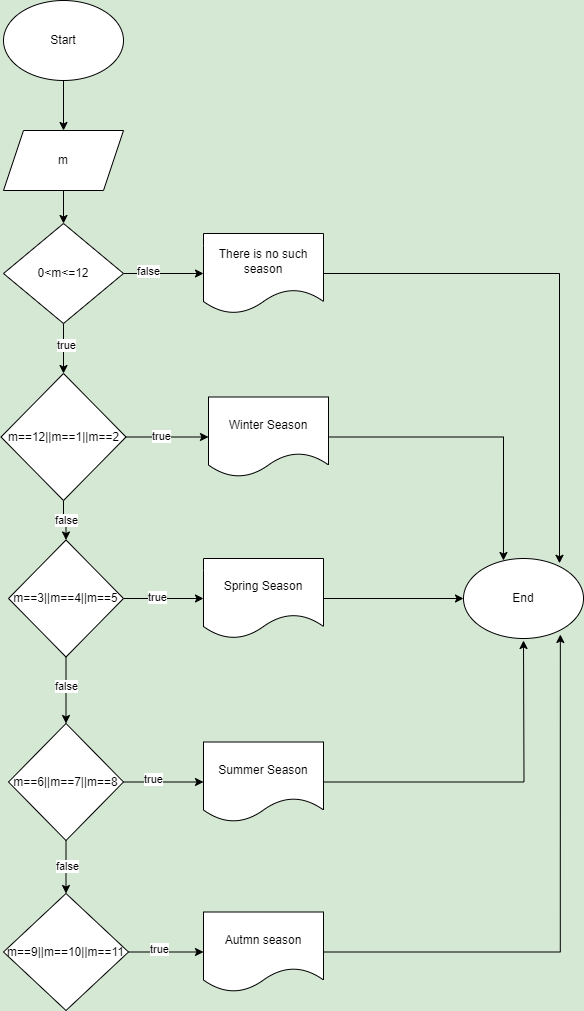

The diagram above was exported from draw.io. Its source (the exported page's mxGraphModel, read from the mxfile embedded in the PNG):
<mxGraphModel dx="1050" dy="522" grid="0" gridSize="21" guides="1" tooltips="1" connect="1" arrows="1" fold="1" page="1" pageScale="1" pageWidth="1654" pageHeight="2336" background="#D5E8D4" math="0" shadow="0">
  <root>
    <mxCell id="0" />
    <mxCell id="1" parent="0" />
    <mxCell id="gq05KAaAxKymOhtuYoe7-7" value="" style="edgeStyle=orthogonalEdgeStyle;rounded=0;orthogonalLoop=1;jettySize=auto;html=1;" edge="1" parent="1" source="7-OCYsEOO93VicmCtXT4-1" target="7-OCYsEOO93VicmCtXT4-2">
      <mxGeometry relative="1" as="geometry" />
    </mxCell>
    <mxCell id="7-OCYsEOO93VicmCtXT4-1" value="Start" style="ellipse;whiteSpace=wrap;html=1;" parent="1" vertex="1">
      <mxGeometry x="170" width="120" height="80" as="geometry" />
    </mxCell>
    <mxCell id="gq05KAaAxKymOhtuYoe7-8" value="" style="edgeStyle=orthogonalEdgeStyle;rounded=0;orthogonalLoop=1;jettySize=auto;html=1;" edge="1" parent="1" source="7-OCYsEOO93VicmCtXT4-2" target="7-OCYsEOO93VicmCtXT4-29">
      <mxGeometry relative="1" as="geometry" />
    </mxCell>
    <mxCell id="7-OCYsEOO93VicmCtXT4-2" value="m" style="shape=parallelogram;perimeter=parallelogramPerimeter;whiteSpace=wrap;html=1;fixedSize=1;" parent="1" vertex="1">
      <mxGeometry x="170" y="130" width="120" height="60" as="geometry" />
    </mxCell>
    <mxCell id="7-OCYsEOO93VicmCtXT4-7" value="" style="edgeStyle=orthogonalEdgeStyle;rounded=0;orthogonalLoop=1;jettySize=auto;html=1;" parent="1" source="7-OCYsEOO93VicmCtXT4-4" target="7-OCYsEOO93VicmCtXT4-6" edge="1">
      <mxGeometry relative="1" as="geometry" />
    </mxCell>
    <mxCell id="7-OCYsEOO93VicmCtXT4-8" value="true" style="edgeLabel;html=1;align=center;verticalAlign=middle;resizable=0;points=[];" parent="7-OCYsEOO93VicmCtXT4-7" connectable="0" vertex="1">
      <mxGeometry x="-0.1482" y="1" relative="1" as="geometry">
        <mxPoint as="offset" />
      </mxGeometry>
    </mxCell>
    <mxCell id="7-OCYsEOO93VicmCtXT4-14" value="" style="edgeStyle=orthogonalEdgeStyle;rounded=0;orthogonalLoop=1;jettySize=auto;html=1;" parent="1" source="7-OCYsEOO93VicmCtXT4-4" target="7-OCYsEOO93VicmCtXT4-10" edge="1">
      <mxGeometry relative="1" as="geometry" />
    </mxCell>
    <mxCell id="7-OCYsEOO93VicmCtXT4-15" value="false" style="edgeLabel;html=1;align=center;verticalAlign=middle;resizable=0;points=[];" parent="7-OCYsEOO93VicmCtXT4-14" connectable="0" vertex="1">
      <mxGeometry x="-0.1067" y="2" relative="1" as="geometry">
        <mxPoint as="offset" />
      </mxGeometry>
    </mxCell>
    <mxCell id="7-OCYsEOO93VicmCtXT4-4" value="m==12||m==1||m==2" style="rhombus;whiteSpace=wrap;html=1;" parent="1" vertex="1">
      <mxGeometry x="167.5" y="373" width="125" height="127" as="geometry" />
    </mxCell>
    <mxCell id="7-OCYsEOO93VicmCtXT4-6" value="Winter Season" style="shape=document;whiteSpace=wrap;html=1;boundedLbl=1;" parent="1" vertex="1">
      <mxGeometry x="375" y="396.5" width="120" height="80" as="geometry" />
    </mxCell>
    <mxCell id="7-OCYsEOO93VicmCtXT4-12" value="" style="edgeStyle=orthogonalEdgeStyle;rounded=0;orthogonalLoop=1;jettySize=auto;html=1;" parent="1" source="7-OCYsEOO93VicmCtXT4-10" target="7-OCYsEOO93VicmCtXT4-11" edge="1">
      <mxGeometry relative="1" as="geometry" />
    </mxCell>
    <mxCell id="7-OCYsEOO93VicmCtXT4-13" value="true" style="edgeLabel;html=1;align=center;verticalAlign=middle;resizable=0;points=[];" parent="7-OCYsEOO93VicmCtXT4-12" connectable="0" vertex="1">
      <mxGeometry x="-0.1718" y="2" relative="1" as="geometry">
        <mxPoint as="offset" />
      </mxGeometry>
    </mxCell>
    <mxCell id="7-OCYsEOO93VicmCtXT4-17" value="" style="edgeStyle=orthogonalEdgeStyle;rounded=0;orthogonalLoop=1;jettySize=auto;html=1;" parent="1" source="7-OCYsEOO93VicmCtXT4-10" target="7-OCYsEOO93VicmCtXT4-16" edge="1">
      <mxGeometry relative="1" as="geometry" />
    </mxCell>
    <mxCell id="7-OCYsEOO93VicmCtXT4-18" value="false" style="edgeLabel;html=1;align=center;verticalAlign=middle;resizable=0;points=[];" parent="7-OCYsEOO93VicmCtXT4-17" connectable="0" vertex="1">
      <mxGeometry x="-0.12" relative="1" as="geometry">
        <mxPoint as="offset" />
      </mxGeometry>
    </mxCell>
    <mxCell id="7-OCYsEOO93VicmCtXT4-10" value="m==3||m==4||m==5" style="rhombus;whiteSpace=wrap;html=1;" parent="1" vertex="1">
      <mxGeometry x="175" y="539.5" width="115" height="117" as="geometry" />
    </mxCell>
    <mxCell id="gq05KAaAxKymOhtuYoe7-10" style="edgeStyle=orthogonalEdgeStyle;rounded=0;orthogonalLoop=1;jettySize=auto;html=1;" edge="1" parent="1" source="7-OCYsEOO93VicmCtXT4-11" target="gq05KAaAxKymOhtuYoe7-9">
      <mxGeometry relative="1" as="geometry" />
    </mxCell>
    <mxCell id="7-OCYsEOO93VicmCtXT4-11" value="Spring Season" style="shape=document;whiteSpace=wrap;html=1;boundedLbl=1;" parent="1" vertex="1">
      <mxGeometry x="370" y="558" width="120" height="80" as="geometry" />
    </mxCell>
    <mxCell id="7-OCYsEOO93VicmCtXT4-20" value="" style="edgeStyle=orthogonalEdgeStyle;rounded=0;orthogonalLoop=1;jettySize=auto;html=1;" parent="1" source="7-OCYsEOO93VicmCtXT4-16" target="7-OCYsEOO93VicmCtXT4-19" edge="1">
      <mxGeometry relative="1" as="geometry" />
    </mxCell>
    <mxCell id="7-OCYsEOO93VicmCtXT4-21" value="true" style="edgeLabel;html=1;align=center;verticalAlign=middle;resizable=0;points=[];" parent="7-OCYsEOO93VicmCtXT4-20" connectable="0" vertex="1">
      <mxGeometry x="-0.2659" y="3" relative="1" as="geometry">
        <mxPoint as="offset" />
      </mxGeometry>
    </mxCell>
    <mxCell id="7-OCYsEOO93VicmCtXT4-24" value="" style="edgeStyle=orthogonalEdgeStyle;rounded=0;orthogonalLoop=1;jettySize=auto;html=1;" parent="1" source="7-OCYsEOO93VicmCtXT4-16" target="7-OCYsEOO93VicmCtXT4-23" edge="1">
      <mxGeometry relative="1" as="geometry" />
    </mxCell>
    <mxCell id="7-OCYsEOO93VicmCtXT4-26" value="false" style="edgeLabel;html=1;align=center;verticalAlign=middle;resizable=0;points=[];" parent="7-OCYsEOO93VicmCtXT4-24" connectable="0" vertex="1">
      <mxGeometry x="-0.04" y="1" relative="1" as="geometry">
        <mxPoint as="offset" />
      </mxGeometry>
    </mxCell>
    <mxCell id="7-OCYsEOO93VicmCtXT4-16" value="m==6||m==7||m==8" style="rhombus;whiteSpace=wrap;html=1;" parent="1" vertex="1">
      <mxGeometry x="175" y="723" width="115" height="117" as="geometry" />
    </mxCell>
    <mxCell id="gq05KAaAxKymOhtuYoe7-11" style="edgeStyle=orthogonalEdgeStyle;rounded=0;orthogonalLoop=1;jettySize=auto;html=1;exitX=1;exitY=0.5;exitDx=0;exitDy=0;" edge="1" parent="1" source="7-OCYsEOO93VicmCtXT4-19">
      <mxGeometry relative="1" as="geometry">
        <mxPoint x="690" y="640" as="targetPoint" />
      </mxGeometry>
    </mxCell>
    <mxCell id="7-OCYsEOO93VicmCtXT4-19" value="Summer Season" style="shape=document;whiteSpace=wrap;html=1;boundedLbl=1;" parent="1" vertex="1">
      <mxGeometry x="370" y="741.5" width="120" height="80" as="geometry" />
    </mxCell>
    <mxCell id="7-OCYsEOO93VicmCtXT4-27" value="" style="edgeStyle=orthogonalEdgeStyle;rounded=0;orthogonalLoop=1;jettySize=auto;html=1;" parent="1" source="7-OCYsEOO93VicmCtXT4-23" target="7-OCYsEOO93VicmCtXT4-25" edge="1">
      <mxGeometry relative="1" as="geometry" />
    </mxCell>
    <mxCell id="7-OCYsEOO93VicmCtXT4-28" value="true" style="edgeLabel;html=1;align=center;verticalAlign=middle;resizable=0;points=[];" parent="7-OCYsEOO93VicmCtXT4-27" connectable="0" vertex="1">
      <mxGeometry x="-0.1953" y="3" relative="1" as="geometry">
        <mxPoint as="offset" />
      </mxGeometry>
    </mxCell>
    <mxCell id="7-OCYsEOO93VicmCtXT4-23" value="m==9||m==10||m==11" style="rhombus;whiteSpace=wrap;html=1;" parent="1" vertex="1">
      <mxGeometry x="170" y="893" width="125" height="117" as="geometry" />
    </mxCell>
    <mxCell id="7-OCYsEOO93VicmCtXT4-25" value="Autmn season" style="shape=document;whiteSpace=wrap;html=1;boundedLbl=1;" parent="1" vertex="1">
      <mxGeometry x="370" y="911.5" width="120" height="80" as="geometry" />
    </mxCell>
    <mxCell id="gq05KAaAxKymOhtuYoe7-2" value="" style="edgeStyle=orthogonalEdgeStyle;rounded=0;orthogonalLoop=1;jettySize=auto;html=1;" edge="1" parent="1" source="7-OCYsEOO93VicmCtXT4-29" target="7-OCYsEOO93VicmCtXT4-4">
      <mxGeometry relative="1" as="geometry" />
    </mxCell>
    <mxCell id="gq05KAaAxKymOhtuYoe7-3" value="true" style="edgeLabel;html=1;align=center;verticalAlign=middle;resizable=0;points=[];" vertex="1" connectable="0" parent="gq05KAaAxKymOhtuYoe7-2">
      <mxGeometry x="-0.168" y="2" relative="1" as="geometry">
        <mxPoint as="offset" />
      </mxGeometry>
    </mxCell>
    <mxCell id="gq05KAaAxKymOhtuYoe7-5" value="" style="edgeStyle=orthogonalEdgeStyle;rounded=0;orthogonalLoop=1;jettySize=auto;html=1;" edge="1" parent="1" source="7-OCYsEOO93VicmCtXT4-29" target="gq05KAaAxKymOhtuYoe7-1">
      <mxGeometry relative="1" as="geometry" />
    </mxCell>
    <mxCell id="gq05KAaAxKymOhtuYoe7-6" value="false" style="edgeLabel;html=1;align=center;verticalAlign=middle;resizable=0;points=[];" vertex="1" connectable="0" parent="gq05KAaAxKymOhtuYoe7-5">
      <mxGeometry x="-0.405" y="3" relative="1" as="geometry">
        <mxPoint as="offset" />
      </mxGeometry>
    </mxCell>
    <mxCell id="7-OCYsEOO93VicmCtXT4-29" value="0&amp;lt;m&amp;lt;=12" style="rhombus;whiteSpace=wrap;html=1;" parent="1" vertex="1">
      <mxGeometry x="170" y="223" width="120" height="100" as="geometry" />
    </mxCell>
    <mxCell id="gq05KAaAxKymOhtuYoe7-1" value="There is no such season" style="shape=document;whiteSpace=wrap;html=1;boundedLbl=1;" vertex="1" parent="1">
      <mxGeometry x="370" y="233" width="120" height="80" as="geometry" />
    </mxCell>
    <mxCell id="gq05KAaAxKymOhtuYoe7-9" value="End" style="ellipse;whiteSpace=wrap;html=1;" vertex="1" parent="1">
      <mxGeometry x="630" y="558" width="120" height="80" as="geometry" />
    </mxCell>
    <mxCell id="gq05KAaAxKymOhtuYoe7-12" style="edgeStyle=orthogonalEdgeStyle;rounded=0;orthogonalLoop=1;jettySize=auto;html=1;exitX=1;exitY=0.5;exitDx=0;exitDy=0;entryX=0.807;entryY=0.95;entryDx=0;entryDy=0;entryPerimeter=0;" edge="1" parent="1" source="7-OCYsEOO93VicmCtXT4-25" target="gq05KAaAxKymOhtuYoe7-9">
      <mxGeometry relative="1" as="geometry" />
    </mxCell>
    <mxCell id="gq05KAaAxKymOhtuYoe7-13" style="edgeStyle=orthogonalEdgeStyle;rounded=0;orthogonalLoop=1;jettySize=auto;html=1;exitX=1;exitY=0.5;exitDx=0;exitDy=0;entryX=0.8;entryY=0.06;entryDx=0;entryDy=0;entryPerimeter=0;" edge="1" parent="1" source="gq05KAaAxKymOhtuYoe7-1" target="gq05KAaAxKymOhtuYoe7-9">
      <mxGeometry relative="1" as="geometry" />
    </mxCell>
    <mxCell id="gq05KAaAxKymOhtuYoe7-14" style="edgeStyle=orthogonalEdgeStyle;rounded=0;orthogonalLoop=1;jettySize=auto;html=1;exitX=1;exitY=0.5;exitDx=0;exitDy=0;entryX=0.333;entryY=0.025;entryDx=0;entryDy=0;entryPerimeter=0;" edge="1" parent="1" source="7-OCYsEOO93VicmCtXT4-6" target="gq05KAaAxKymOhtuYoe7-9">
      <mxGeometry relative="1" as="geometry" />
    </mxCell>
  </root>
</mxGraphModel>